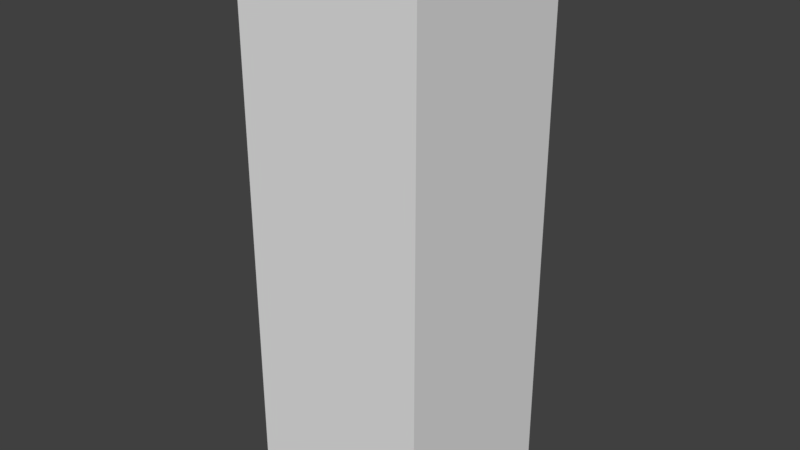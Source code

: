 # Source: schoolLocker.blend  (saved by Blender 2.78.0; exported with 4.5.12 LTS)
import bpy
from mathutils import Matrix  # noqa: F401  (used for matrix-valued properties, if any)

bpy.ops.wm.read_factory_settings(use_empty=True)
scene = bpy.context.scene
scene.name = 'Scene'

# ---- collections
col_collection_1 = bpy.data.collections.new('Collection 1'); scene.collection.children.link(col_collection_1)

# ---- world
world_world = bpy.data.worlds.new('World'); scene.world = world_world
world_world.color = (0.05088, 0.05088, 0.05088)
world_world.use_sun_shadow = False
world_world.sun_shadow_jitter_overblur = 0.0
world_world.cycles.sampling_method = 'MANUAL'

# ---- meshes
me_cube_001 = bpy.data.meshes.new('Cube.001')
me_cube_001.from_pydata([(-1.0, -1.0, -1.0), (-1.0, -1.0, 1.0), (-1.0, 1.0, -1.0), (-1.0, 1.0, 1.0), (1.0, -1.0, -1.0), (1.0, -1.0, 1.0), (1.0, 1.0, -1.0), (1.0, 1.0, 1.0)], [], [(0, 1, 3, 2), (2, 3, 7, 6), (6, 7, 5, 4), (4, 5, 1, 0), (2, 6, 4, 0), (7, 3, 1, 5)])
me_cube_001.use_remesh_preserve_volume = False
me_cube_001.use_remesh_preserve_attributes = False
me_cube_001.use_mirror_vertex_groups = False
me_cube_001.update()

# ---- objects
ob_cube = bpy.data.objects.new('Cube', me_cube_001)

# ---- transforms, parenting, visibility, modifiers, constraints
ob_cube.location = (0.0, 0.0, 3.0)
ob_cube.scale = (1.0, 1.0, 3.0)
ob_cube.lineart.crease_threshold = 0.0

# ---- collection membership
col_collection_1.objects.link(ob_cube)

# ---- scene / render settings (as saved in the file)
scene.frame_start = 1; scene.frame_end = 250; scene.frame_set(1)
scene.render.engine = 'BLENDER_EEVEE_NEXT'
scene.render.resolution_percentage = 50
scene.render.dither_intensity = 0.0
scene.cycles.use_denoising = False
scene.cycles.samples = 128
scene.cycles.sampling_pattern = 'TABULATED_SOBOL'
scene.cycles.light_sampling_threshold = 0.0
scene.cycles.use_adaptive_sampling = False
scene.cycles.use_light_tree = False
scene.cycles.blur_glossy = 0.0
scene.cycles.sample_clamp_indirect = 0.0
scene.view_settings.view_transform = 'Standard'
bpy.context.view_layer.update()

# ---- added for rendering (the .blend has no active camera and no usable light): camera, sun
cam_auto = bpy.data.cameras.new('AutoCamera')
cam_auto.lens = 50.0
cam_auto.sensor_width = 36.0
cam_auto.clip_end = 1000.0
ob_auto_camera = bpy.data.objects.new('AutoCamera', cam_auto)
scene.collection.objects.link(ob_auto_camera)
ob_auto_camera.location = (6.13725, -7.3647, 7.9098)
ob_auto_camera.rotation_euler = (1.09748, -7.21219e-08, 0.694738)
scene.camera = ob_auto_camera
light_auto_sun = bpy.data.lights.new('AutoSun', 'SUN')
light_auto_sun.energy = 3.0
light_auto_sun.angle = 0.0523599
ob_auto_sun = bpy.data.objects.new('AutoSun', light_auto_sun)
scene.collection.objects.link(ob_auto_sun)
ob_auto_sun.rotation_euler = (0.872665, 0.174533, 0.523599)
bpy.context.view_layer.update()
